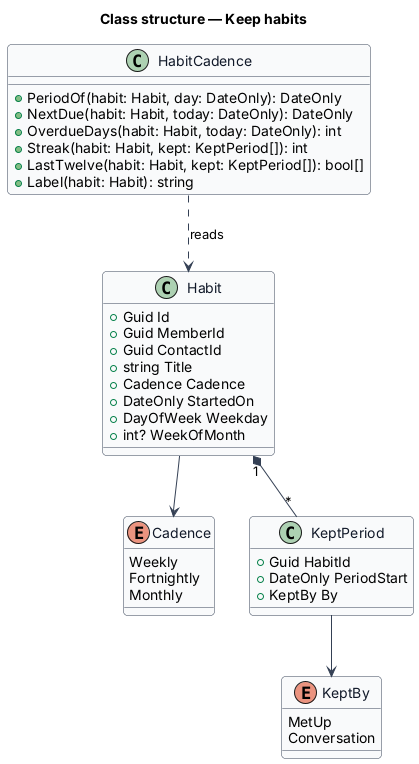

The diagram above was rendered by PlantUML. Its source (embedded in the PNG):
@startuml
skinparam backgroundColor #FFFFFF
skinparam shadowing false
skinparam roundcorner 8
skinparam defaultFontName Arial
skinparam ArrowColor #344054
skinparam class {
  BorderColor #344054
  FontColor #101828
  BackgroundColor #F9FAFB
}
title Class structure — Keep habits


enum Cadence {
  Weekly
  Fortnightly
  Monthly
}
class Habit {
  +Guid Id
  +Guid MemberId
  +Guid ContactId
  +string Title
  +Cadence Cadence
  +DateOnly StartedOn
  +DayOfWeek Weekday
  +int? WeekOfMonth
}
class KeptPeriod {
  +Guid HabitId
  +DateOnly PeriodStart
  +KeptBy By
}
enum KeptBy {
  MetUp
  Conversation
}
class HabitCadence {
  +PeriodOf(habit: Habit, day: DateOnly): DateOnly
  +NextDue(habit: Habit, today: DateOnly): DateOnly
  +OverdueDays(habit: Habit, today: DateOnly): int
  +Streak(habit: Habit, kept: KeptPeriod[]): int
  +LastTwelve(habit: Habit, kept: KeptPeriod[]): bool[]
  +Label(habit: Habit): string
}
Habit --> Cadence
Habit "1" *-- "*" KeptPeriod
KeptPeriod --> KeptBy
HabitCadence ..> Habit : reads
@enduml